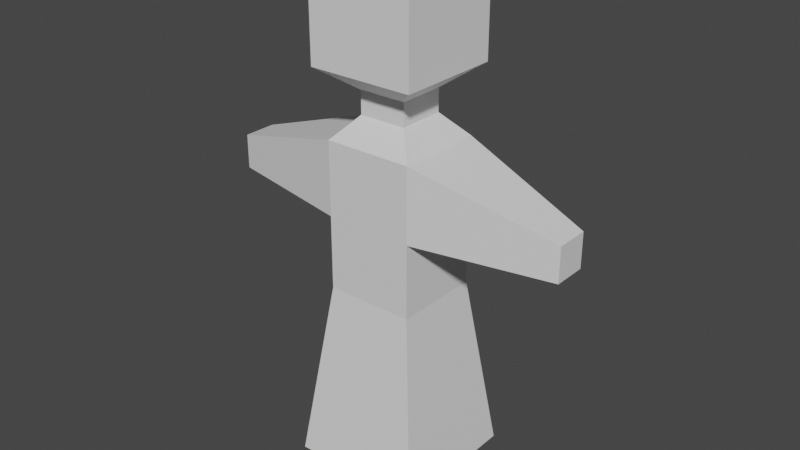 # Source: doll.blend  (saved by Blender 3.1.7; exported with 4.5.12 LTS)
import bpy
from mathutils import Matrix  # noqa: F401  (used for matrix-valued properties, if any)

bpy.ops.wm.read_factory_settings(use_empty=True)
scene = bpy.context.scene
scene.name = 'Scene'

# ---- collections
col_collection = bpy.data.collections.new('Collection'); scene.collection.children.link(col_collection)

# ---- materials (node trees are filled in below, after node groups)
mat_material_002 = bpy.data.materials.new('Material.002')
mat_material_002.use_transparent_shadow = False

# ---- material node trees
mat_material_002.use_nodes = True; mat_material_002.node_tree.nodes.clear()
_N = mat_material_002.node_tree.nodes; _L = mat_material_002.node_tree.links
n0 = _N.new('ShaderNodeBsdfPrincipled'); n0.name = 'Principled BSDF'; n0.location = (10, 300)
n0.distribution = 'GGX'
n0.subsurface_method = 'RANDOM_WALK_SKIN'
n0.inputs[3].default_value = 1.45
n0.inputs[27].default_value = (0.0, 0.0, 0.0, 1.0)
n0.inputs[28].default_value = 1.0
n1 = _N.new('ShaderNodeOutputMaterial'); n1.name = 'Material Output'; n1.location = (300, 300)
_L.new(n0.outputs[0], n1.inputs[0])
n1.is_active_output = True

# ---- world
world_world = bpy.data.worlds.new('World'); scene.world = world_world
world_world.use_nodes = True; world_world.node_tree.nodes.clear()
_N = world_world.node_tree.nodes; _L = world_world.node_tree.links
n0 = _N.new('ShaderNodeOutputWorld'); n0.name = 'World Output'; n0.location = (300, 300)
n1 = _N.new('ShaderNodeBackground'); n1.name = 'Background'; n1.location = (10, 300)
n1.inputs[0].default_value = (0.05088, 0.05088, 0.05088, 1.0)
_L.new(n1.outputs[0], n0.inputs[0])
n0.is_active_output = True
world_world.color = (0.05088, 0.05088, 0.05088)
world_world.use_sun_shadow = False
world_world.sun_shadow_jitter_overblur = 0.0

# ---- meshes
me_plane_002 = bpy.data.meshes.new('Plane.002')
me_plane_002.from_pydata([(0.308, -1.339, 0.308), (0.2012, -0.5059, 0.2012), (-0.308, -1.339, 0.308), (-0.2012, -0.5059, 0.2012), (0.308, -1.339, -0.308), (0.2012, -0.5059, -0.2012), (-0.308, -1.339, -0.308), (-0.2012, -0.5059, -0.2012), (0.2012, 0.1702, 0.2012), (-0.2012, 0.1702, 0.2012), (-0.2012, 0.1702, -0.2012), (0.2012, 0.1702, -0.2012), (0.1081, 0.2727, 0.1081), (-0.1081, 0.2727, 0.1081), (-0.1081, 0.2727, -0.1081), (0.1081, 0.2727, -0.1081), (0.1081, 0.3766, 0.1081), (-0.1081, 0.3766, 0.1081), (-0.1081, 0.3766, -0.1081), (0.1081, 0.3766, -0.1081), (0.2421, 0.476, 0.2421), (-0.2421, 0.476, 0.2421), (-0.2421, 0.476, -0.2421), (0.2421, 0.476, -0.2421), (0.2421, 0.8958, 0.2421), (-0.2421, 0.8958, 0.2421), (-0.2421, 0.8958, -0.2421), (0.2421, 0.8958, -0.2421), (0.2012, -0.1679, 0.2012), (-0.2012, -0.1679, 0.2012), (0.2012, -0.1679, -0.2012), (-0.2012, -0.1679, -0.2012), (-0.8175, -0.01041, 0.07601), (-0.8175, -0.01041, -0.07601), (0.8175, -0.01041, -0.07601), (0.8175, -0.01041, 0.07601), (0.8175, -0.1679, 0.07601), (0.8175, -0.1679, -0.07601), (-0.8175, -0.1679, 0.07601), (-0.8175, -0.1679, -0.07601)], [], [(0, 1, 3, 2), (2, 3, 7, 6), (6, 7, 5, 4), (4, 5, 1, 0), (29, 28, 8, 9), (10, 9, 13, 14), (9, 10, 33, 32), (30, 31, 10, 11), (15, 14, 18, 19), (11, 10, 14, 15), (9, 8, 12, 13), (8, 11, 15, 12), (16, 19, 23, 20), (13, 12, 16, 17), (12, 15, 19, 16), (14, 13, 17, 18), (23, 22, 26, 27), (18, 17, 21, 22), (19, 18, 22, 23), (17, 16, 20, 21), (26, 25, 24, 27), (21, 20, 24, 25), (20, 23, 27, 24), (22, 21, 25, 26), (5, 7, 31, 30), (7, 3, 29, 31), (1, 5, 30, 28), (3, 1, 28, 29), (36, 37, 34, 35), (39, 38, 32, 33), (10, 31, 39, 33), (29, 9, 32, 38), (30, 11, 34, 37), (8, 28, 36, 35), (11, 8, 35, 34), (2, 6, 4, 0), (31, 29, 38, 39), (28, 30, 37, 36)])
_uv = me_plane_002.uv_layers.new(name='UVMap')
_uv.uv.foreach_set('vector', [0.3133, 0.713, 0.2398, 0.459, 0.3557, 0.4088, 0.4908, 0.6361, 0.6843, 0.8822, 0.7179, 0.6197, 0.8443, 0.6197, 0.8778, 0.8822, 0.4908, 0.16, 0.7071, 0.1936, 0.7071, 0.32, 0.4908, 0.3535, 0.4908, 0.8822, 0.5244, 0.6197, 0.6508, 0.6197, 0.6843, 0.8822, 0.3135, 0.3114, 0.1975, 0.3616, 0.1553, 0.2642, 0.2713, 0.214, 0.4813, 0.713, 0.4813, 0.8394, 0.4484, 0.8102, 0.4484, 0.7423, 0.9493, 0.1936, 0.8643, 0.1936, 0.8487, 0.0, 0.8808, 0.0, 0.7857, 0.32, 0.7857, 0.1936, 0.8643, 0.1936, 0.8643, 0.32, 0.9077, 0.2907, 0.9077, 0.2228, 0.9319, 0.2228, 0.9319, 0.2907, 0.8643, 0.32, 0.8643, 0.1936, 0.9077, 0.2228, 0.9077, 0.2907, 0.2713, 0.214, 0.1553, 0.2642, 0.1691, 0.2226, 0.2315, 0.1956, 0.9434, 0.6656, 0.9434, 0.792, 0.9105, 0.7628, 0.9105, 0.6949, 0.893, 0.6235, 0.9476, 0.6235, 1.0, 0.6656, 0.8778, 0.6656, 0.2315, 0.1956, 0.1691, 0.2226, 0.1562, 0.1926, 0.2185, 0.1656, 0.9105, 0.6949, 0.9105, 0.7628, 0.8778, 0.7628, 0.8778, 0.6949, 0.4484, 0.7423, 0.4484, 0.8102, 0.4157, 0.8102, 0.4157, 0.7423, 1.49e-08, 0.713, 0.1521, 0.713, 0.1521, 0.8106, 1.49e-08, 0.8106, 0.9476, 0.5556, 0.893, 0.5556, 0.8778, 0.5135, 1.0, 0.5135, 0.9476, 0.6235, 0.9476, 0.5556, 1.0, 0.5135, 1.0, 0.6656, 0.2185, 0.1656, 0.1562, 0.1926, 0.1054, 0.1814, 0.245, 0.121, 0.1521, 0.8106, 0.1521, 0.9129, 0.0, 0.9129, 1.49e-08, 0.8106, 0.245, 0.121, 0.1054, 0.1814, 0.05302, 0.06049, 0.1926, 0.0, 0.2839, 0.8651, 0.2839, 0.713, 0.4157, 0.713, 0.4157, 0.8651, 0.2839, 0.713, 0.2839, 0.8651, 0.1521, 0.8651, 0.1521, 0.713, 0.7071, 0.32, 0.7071, 0.1936, 0.7857, 0.1936, 0.7857, 0.32, 0.8443, 0.6197, 0.7179, 0.6197, 0.7179, 0.5135, 0.8443, 0.5135, 0.6508, 0.6197, 0.5244, 0.6197, 0.5244, 0.5135, 0.6508, 0.5135, 0.3557, 0.4088, 0.2398, 0.459, 0.1975, 0.3616, 0.3135, 0.3114, 0.4635, 0.8889, 0.4157, 0.8889, 0.4157, 0.8394, 0.4635, 0.8394, 0.1521, 0.8651, 0.1998, 0.8651, 0.1998, 0.9146, 0.1521, 0.9146, 0.8643, 0.1936, 0.7857, 0.1936, 0.8121, 0.0, 0.8487, 0.0, 0.3135, 0.3114, 0.2713, 0.214, 0.4712, 0.1884, 0.4908, 0.2337, 0.7857, 0.32, 0.8643, 0.32, 0.8487, 0.5135, 0.8121, 0.5135, 0.1553, 0.2642, 0.1975, 0.3616, 0.01966, 0.4379, 0.0, 0.3926, 0.8643, 0.32, 0.9493, 0.32, 0.8808, 0.5135, 0.8487, 0.5135, 0.6843, 0.8822, 0.8778, 0.8822, 0.4908, 0.3535, 0.6843, 0.8822, 0.7857, 0.1936, 0.3135, 0.3114, 0.1998, 0.8651, 0.8121, 0.0, 0.1975, 0.3616, 0.7857, 0.32, 0.4157, 0.8889, 0.01966, 0.4379])
me_plane_002.materials.append(mat_material_002)
me_plane_002.use_remesh_fix_poles = True
me_plane_002.use_remesh_preserve_attributes = False
me_plane_002.update()

# ---- objects
ob_doll = bpy.data.objects.new('Doll', me_plane_002)

# ---- transforms, parenting, visibility, modifiers, constraints
ob_doll.location = (0.0, -1.858e-06, 1.741)
ob_doll.rotation_euler = (1.571, -0.0, 0.0)
ob_doll.scale = (1.3, 1.3, 1.3)

# ---- collection membership
col_collection.objects.link(ob_doll)

# ---- scene / render settings (as saved in the file)
scene.frame_start = 1; scene.frame_end = 250; scene.frame_set(1)
scene.render.engine = 'BLENDER_EEVEE_NEXT'
scene.cycles.sampling_pattern = 'TABULATED_SOBOL'
scene.cycles.use_light_tree = False
scene.view_settings.view_transform = 'Filmic'
bpy.context.view_layer.update()

# ---- added for rendering (the .blend has no active camera and no usable light): camera, sun
cam_auto = bpy.data.cameras.new('AutoCamera')
cam_auto.lens = 50.0
cam_auto.sensor_width = 36.0
cam_auto.clip_end = 1000.0
ob_auto_camera = bpy.data.objects.new('AutoCamera', cam_auto)
scene.collection.objects.link(ob_auto_camera)
ob_auto_camera.location = (3.41215, -4.09458, 4.18245)
ob_auto_camera.rotation_euler = (1.09748, -7.21219e-08, 0.694738)
scene.camera = ob_auto_camera
light_auto_sun = bpy.data.lights.new('AutoSun', 'SUN')
light_auto_sun.energy = 3.0
light_auto_sun.angle = 0.0523599
ob_auto_sun = bpy.data.objects.new('AutoSun', light_auto_sun)
scene.collection.objects.link(ob_auto_sun)
ob_auto_sun.rotation_euler = (0.872665, 0.174533, 0.523599)
bpy.context.view_layer.update()
